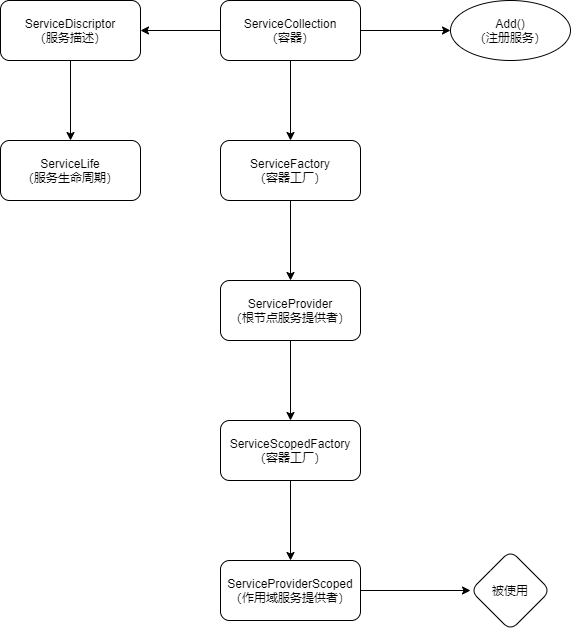

The diagram above was exported from draw.io. Its source (the exported page's mxGraphModel, read from the mxfile embedded in the PNG):
<mxGraphModel dx="587" dy="469" grid="1" gridSize="10" guides="1" tooltips="1" connect="1" arrows="1" fold="1" page="1" pageScale="1" pageWidth="827" pageHeight="1169" math="0" shadow="0">
  <root>
    <mxCell id="0" />
    <mxCell id="1" parent="0" />
    <mxCell id="4" value="" style="edgeStyle=none;html=1;" edge="1" parent="1" source="2" target="3">
      <mxGeometry relative="1" as="geometry" />
    </mxCell>
    <mxCell id="8" value="" style="edgeStyle=none;html=1;" edge="1" parent="1" source="2" target="7">
      <mxGeometry relative="1" as="geometry" />
    </mxCell>
    <mxCell id="10" value="" style="edgeStyle=none;html=1;" edge="1" parent="1" source="2" target="9">
      <mxGeometry relative="1" as="geometry" />
    </mxCell>
    <mxCell id="2" value="ServiceCollection&lt;br&gt;（容器）" style="rounded=1;whiteSpace=wrap;html=1;" vertex="1" parent="1">
      <mxGeometry x="260" y="120" width="140" height="60" as="geometry" />
    </mxCell>
    <mxCell id="6" value="" style="edgeStyle=none;html=1;" edge="1" parent="1" source="3" target="5">
      <mxGeometry relative="1" as="geometry" />
    </mxCell>
    <mxCell id="3" value="ServiceDiscriptor&lt;br&gt;（服务描述）" style="rounded=1;whiteSpace=wrap;html=1;" vertex="1" parent="1">
      <mxGeometry x="40" y="120" width="140" height="60" as="geometry" />
    </mxCell>
    <mxCell id="5" value="ServiceLife&lt;br&gt;（服务生命周期）" style="rounded=1;whiteSpace=wrap;html=1;" vertex="1" parent="1">
      <mxGeometry x="40" y="260" width="140" height="60" as="geometry" />
    </mxCell>
    <mxCell id="7" value="Add()&lt;br&gt;（注册服务）" style="ellipse;whiteSpace=wrap;html=1;rounded=1;" vertex="1" parent="1">
      <mxGeometry x="490" y="120" width="120" height="60" as="geometry" />
    </mxCell>
    <mxCell id="12" value="" style="edgeStyle=none;html=1;" edge="1" parent="1" source="9" target="11">
      <mxGeometry relative="1" as="geometry" />
    </mxCell>
    <mxCell id="9" value="ServiceFactory&lt;br&gt;（容器工厂）" style="rounded=1;whiteSpace=wrap;html=1;" vertex="1" parent="1">
      <mxGeometry x="260" y="260" width="140" height="60" as="geometry" />
    </mxCell>
    <mxCell id="14" value="" style="edgeStyle=none;html=1;" edge="1" parent="1" source="11" target="13">
      <mxGeometry relative="1" as="geometry" />
    </mxCell>
    <mxCell id="11" value="ServiceProvider&lt;br&gt;（根节点服务提供者）" style="rounded=1;whiteSpace=wrap;html=1;" vertex="1" parent="1">
      <mxGeometry x="260" y="400" width="140" height="60" as="geometry" />
    </mxCell>
    <mxCell id="16" style="edgeStyle=none;html=1;entryX=0.5;entryY=0;entryDx=0;entryDy=0;" edge="1" parent="1" source="13" target="15">
      <mxGeometry relative="1" as="geometry" />
    </mxCell>
    <mxCell id="13" value="ServiceScopedFactory&lt;br&gt;（容器工厂）" style="rounded=1;whiteSpace=wrap;html=1;" vertex="1" parent="1">
      <mxGeometry x="260" y="540" width="140" height="60" as="geometry" />
    </mxCell>
    <mxCell id="18" value="" style="edgeStyle=none;html=1;" edge="1" parent="1" source="15" target="17">
      <mxGeometry relative="1" as="geometry" />
    </mxCell>
    <mxCell id="15" value="ServiceProviderScoped&lt;br&gt;（作用域服务提供者）" style="rounded=1;whiteSpace=wrap;html=1;" vertex="1" parent="1">
      <mxGeometry x="260" y="680" width="140" height="60" as="geometry" />
    </mxCell>
    <mxCell id="17" value="被使用" style="rhombus;whiteSpace=wrap;html=1;rounded=1;" vertex="1" parent="1">
      <mxGeometry x="510" y="670" width="80" height="80" as="geometry" />
    </mxCell>
  </root>
</mxGraphModel>